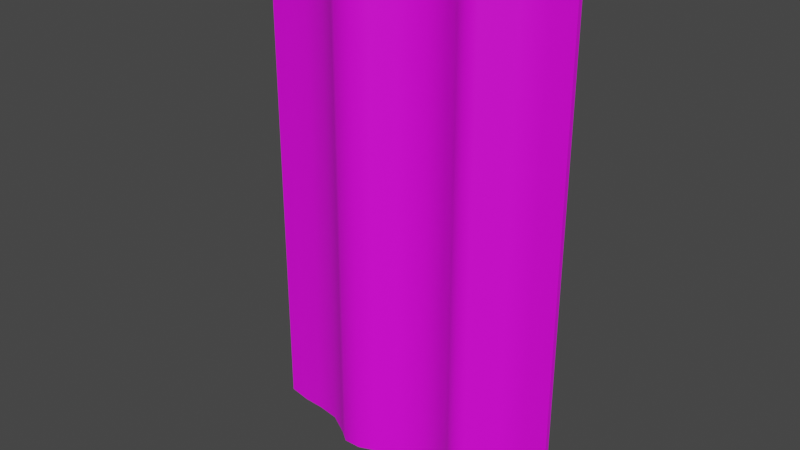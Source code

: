 # Source: Cortinas.blend  (saved by Blender 2.93.21; exported with 4.5.12 LTS)
import bpy
from mathutils import Matrix  # noqa: F401  (used for matrix-valued properties, if any)

bpy.ops.wm.read_factory_settings(use_empty=True)
scene = bpy.context.scene
scene.name = 'Scene'

# ---- collections
col_collection = bpy.data.collections.new('Collection'); scene.collection.children.link(col_collection)

# ---- images (referenced by path relative to the original .blend; pixels are not part of the script)
import os
ASSET_DIR = os.environ.get("B2B_ASSET_DIR", "")  # directory of the original .blend (textures are referenced by path, not embedded)
HERE = os.path.dirname(os.path.abspath(__file__))  # packed textures are extracted next to this script under _unpacked/

def load_image(name, relpath, width, height, colorspace="sRGB"):
    """Load a texture the original file referenced (path relative to the .blend, or extracted next to this script)."""
    p = next((c for c in (os.path.join(HERE, relpath), os.path.join(ASSET_DIR, relpath)) if relpath and os.path.exists(c)), "")
    if p:
        img = bpy.data.images.load(p, check_existing=True)
        img.name = name
    else:  # same state as the original file: an image datablock whose file is absent (Cycles renders it pink)
        img = bpy.data.images.new(name, width, height)
        img.source = "FILE"
        img.filepath = "//" + (relpath or name)
    img.colorspace_settings.name = colorspace
    return img
img_cortina_jpg = load_image('cortina.jpg', 'cortina.jpg', 1024, 1024, 'sRGB')

# ---- materials (node trees are filled in below, after node groups)
mat_cortina = bpy.data.materials.new('Cortina')
mat_cortina.use_transparent_shadow = False

# ---- node groups
ng_auto_smooth = bpy.data.node_groups.new('Auto Smooth', 'GeometryNodeTree')
_s = ng_auto_smooth.interface.new_socket(name='Geometry', in_out='OUTPUT', socket_type='NodeSocketGeometry')
_s = ng_auto_smooth.interface.new_socket(name='Geometry', in_out='INPUT', socket_type='NodeSocketGeometry')
_s = ng_auto_smooth.interface.new_socket(name='Angle', in_out='INPUT', socket_type='NodeSocketFloat')
_s.subtype = 'ANGLE'
_s.min_value = 0.0
_s.max_value = 3.142
ng_auto_smooth.is_modifier = True
_N = ng_auto_smooth.nodes; _L = ng_auto_smooth.links
n0 = _N.new('NodeGroupOutput'); n0.name = 'Group Output'; n0.location = (480, -100)
n1 = _N.new('NodeGroupInput'); n1.name = 'Group Input'; n1.location = (-420, -300)
n2 = _N.new('NodeGroupInput'); n2.name = 'Group Input.001'; n2.location = (-60, -100)
n3 = _N.new('GeometryNodeSetShadeSmooth'); n3.name = 'Set Shade Smooth'; n3.location = (120, -100)
n3.domain = 'EDGE'
n4 = _N.new('GeometryNodeSetShadeSmooth'); n4.name = 'Set Shade Smooth.001'; n4.location = (300, -100)
n5 = _N.new('GeometryNodeInputMeshEdgeAngle'); n5.name = 'Edge Angle'; n5.location = (-420, -220)
n6 = _N.new('GeometryNodeInputEdgeSmooth'); n6.name = 'Is Edge Smooth'; n6.location = (-60, -160)
n7 = _N.new('GeometryNodeInputShadeSmooth'); n7.name = 'Is Face Smooth'; n7.location = (-240, -340)
n8 = _N.new('FunctionNodeBooleanMath'); n8.name = 'Boolean Math'; n8.location = (-60, -220)
n9 = _N.new('FunctionNodeCompare'); n9.name = 'Compare'; n9.location = (-240, -180)
n9.operation = 'LESS_EQUAL'
_L.new(n5.outputs[0], n9.inputs[0])
_L.new(n4.outputs[0], n0.inputs[0])
_L.new(n1.outputs[1], n9.inputs[1])
_L.new(n9.outputs[0], n8.inputs[0])
_L.new(n7.outputs[0], n8.inputs[1])
_L.new(n2.outputs[0], n3.inputs[0])
_L.new(n6.outputs[0], n3.inputs[1])
_L.new(n3.outputs[0], n4.inputs[0])
_L.new(n8.outputs[0], n3.inputs[2])
n0.is_active_output = True

# ---- material node trees
mat_cortina.use_nodes = True; mat_cortina.node_tree.nodes.clear()
_N = mat_cortina.node_tree.nodes; _L = mat_cortina.node_tree.links
n0 = _N.new('ShaderNodeBsdfPrincipled'); n0.name = 'Principled BSDF'; n0.location = (10, 300)
n0.distribution = 'GGX'
n0.subsurface_method = 'BURLEY'
n0.inputs[3].default_value = 1.45
n0.inputs[27].default_value = (0.0, 0.0, 0.0, 1.0)
n0.inputs[28].default_value = 1.0
n1 = _N.new('ShaderNodeOutputMaterial'); n1.name = 'Material Output'; n1.location = (300, 300)
n2 = _N.new('ShaderNodeTexImage'); n2.name = 'Image Texture'; n2.location = (-280, 280)
n2.image = img_cortina_jpg
_L.new(n0.outputs[0], n1.inputs[0])
_L.new(n2.outputs[0], n0.inputs[0])
n1.is_active_output = True

# ---- world
world_world = bpy.data.worlds.new('World'); scene.world = world_world
world_world.use_nodes = True; world_world.node_tree.nodes.clear()
_N = world_world.node_tree.nodes; _L = world_world.node_tree.links
n0 = _N.new('ShaderNodeOutputWorld'); n0.name = 'World Output'; n0.location = (300, 300)
n1 = _N.new('ShaderNodeBackground'); n1.name = 'Background'; n1.location = (10, 300)
n1.inputs[0].default_value = (0.05088, 0.05088, 0.05088, 1.0)
_L.new(n1.outputs[0], n0.inputs[0])
n0.is_active_output = True
world_world.color = (0.05088, 0.05088, 0.05088)
world_world.use_sun_shadow = False
world_world.sun_shadow_jitter_overblur = 0.0

# ---- meshes
me_plane = bpy.data.meshes.new('Plane')
me_plane.from_pydata([(-0.4833, -0.9914, -0.03549), (-0.4833, 1.009, -0.03549), (-0.4208, -1.004, -0.03111), (-0.3537, -1.004, -0.02794), (-0.283, -1.004, -0.01419), (-0.2119, -1.004, 0.03701), (-0.1779, -1.004, 0.06853), (-0.1251, -1.004, 0.06646), (-0.07875, -1.004, 0.04183), (-0.02038, -1.004, -0.007844), (0.4853, -0.9914, -0.03403), (0.4853, 1.009, -0.03403), (-0.02038, 0.9959, -0.007844), (-0.07875, 0.9959, 0.04183), (-0.1251, 0.9959, 0.06646), (-0.1779, 0.9959, 0.06854), (-0.2119, 0.9959, 0.03701), (-0.283, 0.9959, -0.01419), (-0.3537, 0.9959, -0.02794), (-0.4208, 0.9959, -0.03111), (0.06045, -1.003, -0.03052), (0.142, -1.001, -0.01735), (0.2068, -0.9993, 0.05955), (0.238, -0.9978, 0.07019), (0.2684, -0.9962, 0.06089), (0.3371, -0.9946, -0.01857), (0.415, -0.993, -0.03047), (0.415, 1.007, -0.03047), (0.3371, 1.005, -0.01857), (0.2684, 1.004, 0.06089), (0.238, 1.002, 0.07019), (0.2068, 1.001, 0.05955), (0.142, 0.9991, -0.01735), (0.06045, 0.9975, -0.03052), (-0.4819, -0.9914, -0.05544), (-0.4819, 1.009, -0.05544), (-0.4196, -1.004, -0.05108), (-0.3513, -1.004, -0.0478), (-0.275, -1.004, -0.03255), (-0.1992, -1.004, 0.02154), (-0.171, -1.004, 0.04978), (-0.1303, -1.004, 0.04715), (-0.08999, -1.004, 0.02529), (-0.0298, -1.004, -0.02548), (0.4843, -0.9914, -0.05401), (0.4843, 1.009, -0.054), (-0.02976, 0.9959, -0.02551), (-0.08999, 0.9959, 0.02529), (-0.1303, 0.9959, 0.04715), (-0.171, 0.9959, 0.04978), (-0.1992, 0.9959, 0.02154), (-0.275, 0.9959, -0.03255), (-0.3513, 0.9959, -0.0478), (-0.4196, 0.9959, -0.05108), (0.05926, -1.003, -0.05049), (0.1518, -1.001, -0.0348), (0.2182, -0.9993, 0.0431), (0.2385, -0.9978, 0.05019), (0.2575, -0.9962, 0.04406), (0.3274, -0.9946, -0.03604), (0.413, -0.993, -0.05036), (0.413, 1.007, -0.05037), (0.3276, 1.005, -0.03612), (0.2573, 1.004, 0.04419), (0.2381, 1.002, 0.05019), (0.218, 1.001, 0.04298), (0.1519, 0.9991, -0.03472), (0.05937, 0.9975, -0.05049)], [], [(0, 2, 19, 1), (2, 3, 18, 19), (3, 4, 17, 18), (4, 5, 16, 17), (5, 6, 15, 16), (6, 7, 14, 15), (7, 8, 13, 14), (8, 9, 12, 13), (26, 10, 11, 27), (9, 20, 33, 12), (20, 21, 32, 33), (21, 22, 31, 32), (22, 23, 30, 31), (23, 24, 29, 30), (24, 25, 28, 29), (25, 26, 27, 28), (34, 35, 53, 36), (36, 53, 52, 37), (37, 52, 51, 38), (38, 51, 50, 39), (39, 50, 49, 40), (40, 49, 48, 41), (41, 48, 47, 42), (42, 47, 46, 43), (60, 61, 45, 44), (43, 46, 67, 54), (54, 67, 66, 55), (55, 66, 65, 56), (56, 65, 64, 57), (57, 64, 63, 58), (58, 63, 62, 59), (59, 62, 61, 60), (0, 1, 35, 34), (1, 19, 53, 35), (2, 0, 34, 36), (3, 2, 36, 37), (4, 3, 37, 38), (5, 4, 38, 39), (6, 5, 39, 40), (7, 6, 40, 41), (8, 7, 41, 42), (9, 8, 42, 43), (10, 26, 60, 44), (12, 33, 67, 46), (13, 12, 46, 47), (14, 13, 47, 48), (15, 14, 48, 49), (16, 15, 49, 50), (17, 16, 50, 51), (18, 17, 51, 52), (19, 18, 52, 53), (11, 10, 44, 45), (20, 9, 43, 54), (21, 20, 54, 55), (22, 21, 55, 56), (23, 22, 56, 57), (24, 23, 57, 58), (25, 24, 58, 59), (26, 25, 59, 60), (27, 11, 45, 61), (28, 27, 61, 62), (29, 28, 62, 63), (30, 29, 63, 64), (31, 30, 64, 65), (32, 31, 65, 66), (33, 32, 66, 67)])
me_plane.polygons.foreach_set('use_smooth', [True] * 66)
_uv = me_plane.uv_layers.new(name='UVMap')
_uv.uv.foreach_set('vector', [0.0, 0.0, 0.1, 0.0, 0.1, 1.0, 0.0, 1.0, 0.1, 0.0, 0.2, 0.0, 0.2, 1.0, 0.1, 1.0, 0.2, 0.0, 0.3, 0.0, 0.3, 1.0, 0.2, 1.0, 0.3, 0.0, 0.4, 0.0, 0.4, 1.0, 0.3, 1.0, 0.4, 0.0, 0.5, 0.0, 0.5, 1.0, 0.4, 1.0, 0.5, 0.0, 0.6, 0.0, 0.6, 1.0, 0.5, 1.0, 0.6, 0.0, 0.7, 0.0, 0.7, 1.0, 0.6, 1.0, 0.7, 0.0, 0.8, 0.0, 0.8, 1.0, 0.7, 1.0, 0.8875, 0.0, 0.9, 0.0, 0.9, 1.0, 0.8875, 1.0, 0.8, 0.0, 0.8125, 0.0, 0.8125, 1.0, 0.8, 1.0, 0.8125, 0.0, 0.825, 0.0, 0.825, 1.0, 0.8125, 1.0, 0.825, 0.0, 0.8375, 0.0, 0.8375, 1.0, 0.825, 1.0, 0.8375, 0.0, 0.85, 0.0, 0.85, 1.0, 0.8375, 1.0, 0.85, 0.0, 0.8625, 0.0, 0.8625, 1.0, 0.85, 1.0, 0.8625, 0.0, 0.875, 0.0, 0.875, 1.0, 0.8625, 1.0, 0.875, 0.0, 0.8875, 0.0, 0.8875, 1.0, 0.875, 1.0, 0.0, 0.0, 0.0, 1.0, 0.1, 1.0, 0.1, 0.0, 0.1, 0.0, 0.1, 1.0, 0.2, 1.0, 0.2, 0.0, 0.2, 0.0, 0.2, 1.0, 0.3, 1.0, 0.3, 0.0, 0.3, 0.0, 0.3, 1.0, 0.4, 1.0, 0.4, 0.0, 0.4, 0.0, 0.4, 1.0, 0.5, 1.0, 0.5, 0.0, 0.5, 0.0, 0.5, 1.0, 0.6, 1.0, 0.6, 0.0, 0.6, 0.0, 0.6, 1.0, 0.7, 1.0, 0.7, 0.0, 0.7, 0.0, 0.7, 1.0, 0.8, 1.0, 0.8, 0.0, 0.8875, 0.0, 0.8875, 1.0, 0.9, 1.0, 0.9, 0.0, 0.8, 0.0, 0.8, 1.0, 0.8125, 1.0, 0.8125, 0.0, 0.8125, 0.0, 0.8125, 1.0, 0.825, 1.0, 0.825, 0.0, 0.825, 0.0, 0.825, 1.0, 0.8375, 1.0, 0.8375, 0.0, 0.8375, 0.0, 0.8375, 1.0, 0.85, 1.0, 0.85, 0.0, 0.85, 0.0, 0.85, 1.0, 0.8625, 1.0, 0.8625, 0.0, 0.8625, 0.0, 0.8625, 1.0, 0.875, 1.0, 0.875, 0.0, 0.875, 0.0, 0.875, 1.0, 0.8875, 1.0, 0.8875, 0.0, 0.0, 0.0, 0.0, 1.0, 0.0, 1.0, 0.0, 0.0, 0.0, 1.0, 0.1, 1.0, 0.1, 1.0, 0.0, 1.0, 0.1, 0.0, 0.0, 0.0, 0.0, 0.0, 0.1, 0.0, 0.2, 0.0, 0.1, 0.0, 0.1, 0.0, 0.2, 0.0, 0.3, 0.0, 0.2, 0.0, 0.2, 0.0, 0.3, 0.0, 0.4, 0.0, 0.3, 0.0, 0.3, 0.0, 0.4, 0.0, 0.5, 0.0, 0.4, 0.0, 0.4, 0.0, 0.5, 0.0, 0.6, 0.0, 0.5, 0.0, 0.5, 0.0, 0.6, 0.0, 0.7, 0.0, 0.6, 0.0, 0.6, 0.0, 0.7, 0.0, 0.8, 0.0, 0.7, 0.0, 0.7, 0.0, 0.8, 0.0, 0.9, 0.0, 0.8875, 0.0, 0.8875, 0.0, 0.9, 0.0, 0.8, 1.0, 0.8125, 1.0, 0.8125, 1.0, 0.8, 1.0, 0.7, 1.0, 0.8, 1.0, 0.8, 1.0, 0.7, 1.0, 0.6, 1.0, 0.7, 1.0, 0.7, 1.0, 0.6, 1.0, 0.5, 1.0, 0.6, 1.0, 0.6, 1.0, 0.5, 1.0, 0.4, 1.0, 0.5, 1.0, 0.5, 1.0, 0.4, 1.0, 0.3, 1.0, 0.4, 1.0, 0.4, 1.0, 0.3, 1.0, 0.2, 1.0, 0.3, 1.0, 0.3, 1.0, 0.2, 1.0, 0.1, 1.0, 0.2, 1.0, 0.2, 1.0, 0.1, 1.0, 0.9, 1.0, 0.9, 0.0, 0.9, 0.0, 0.9, 1.0, 0.8125, 0.0, 0.8, 0.0, 0.8, 0.0, 0.8125, 0.0, 0.825, 0.0, 0.8125, 0.0, 0.8125, 0.0, 0.825, 0.0, 0.8375, 0.0, 0.825, 0.0, 0.825, 0.0, 0.8375, 0.0, 0.85, 0.0, 0.8375, 0.0, 0.8375, 0.0, 0.85, 0.0, 0.8625, 0.0, 0.85, 0.0, 0.85, 0.0, 0.8625, 0.0, 0.875, 0.0, 0.8625, 0.0, 0.8625, 0.0, 0.875, 0.0, 0.8875, 0.0, 0.875, 0.0, 0.875, 0.0, 0.8875, 0.0, 0.8875, 1.0, 0.9, 1.0, 0.9, 1.0, 0.8875, 1.0, 0.875, 1.0, 0.8875, 1.0, 0.8875, 1.0, 0.875, 1.0, 0.8625, 1.0, 0.875, 1.0, 0.875, 1.0, 0.8625, 1.0, 0.85, 1.0, 0.8625, 1.0, 0.8625, 1.0, 0.85, 1.0, 0.8375, 1.0, 0.85, 1.0, 0.85, 1.0, 0.8375, 1.0, 0.825, 1.0, 0.8375, 1.0, 0.8375, 1.0, 0.825, 1.0, 0.8125, 1.0, 0.825, 1.0, 0.825, 1.0, 0.8125, 1.0])
me_plane.materials.append(mat_cortina)
me_plane.use_remesh_fix_poles = True
me_plane.use_remesh_preserve_attributes = False
me_plane.update()

# ---- objects
ob_plane = bpy.data.objects.new('Plane', me_plane)

# ---- transforms, parenting, visibility, modifiers, constraints
ob_plane.location = (0.5046, 0.01375, -0.008586)
ob_plane.rotation_euler = (1.571, -0.0, 0.0)
ob_plane.scale = (1.276, 1.0, 1.0)
_m = ob_plane.modifiers.new('Auto Smooth', 'NODES')
_m.node_group = ng_auto_smooth
_gi = [s.identifier for s in ng_auto_smooth.interface.items_tree if s.item_type == 'SOCKET' and s.in_out == 'INPUT']
_m[_gi[1]] = 1.047  # Angle

# ---- collection membership
col_collection.objects.link(ob_plane)

# ---- scene / render settings (as saved in the file)
scene.frame_start = 1; scene.frame_end = 250; scene.frame_set(38)
scene.render.engine = 'BLENDER_EEVEE_NEXT'
scene.cycles.use_denoising = False
scene.cycles.samples = 128
scene.cycles.sampling_pattern = 'TABULATED_SOBOL'
scene.cycles.use_adaptive_sampling = False
scene.cycles.use_light_tree = False
scene.view_settings.view_transform = 'Filmic'
bpy.context.view_layer.update()

# ---- added for rendering (the .blend has no active camera and no usable light): camera, sun
cam_auto = bpy.data.cameras.new('AutoCamera')
cam_auto.lens = 50.0
cam_auto.sensor_width = 36.0
cam_auto.clip_end = 1000.0
ob_auto_camera = bpy.data.objects.new('AutoCamera', cam_auto)
scene.collection.objects.link(ob_auto_camera)
ob_auto_camera.location = (2.69399, -2.61937, 1.74415)
ob_auto_camera.rotation_euler = (1.09748, -7.21219e-08, 0.694738)
scene.camera = ob_auto_camera
light_auto_sun = bpy.data.lights.new('AutoSun', 'SUN')
light_auto_sun.energy = 3.0
light_auto_sun.angle = 0.0523599
ob_auto_sun = bpy.data.objects.new('AutoSun', light_auto_sun)
scene.collection.objects.link(ob_auto_sun)
ob_auto_sun.rotation_euler = (0.872665, 0.174533, 0.523599)
bpy.context.view_layer.update()
